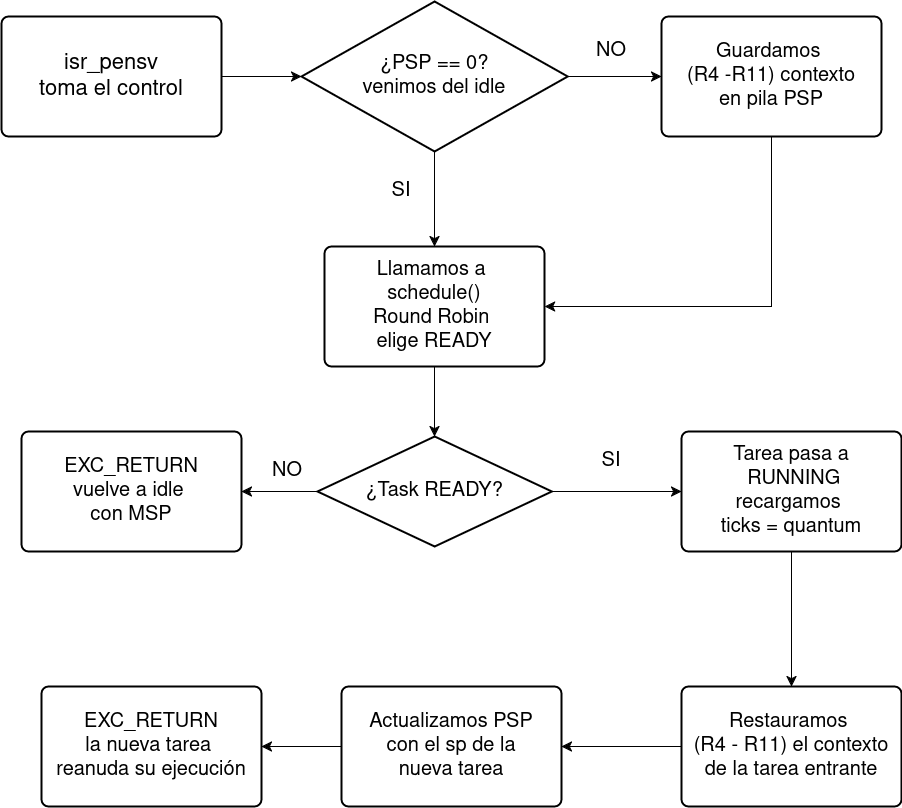

The diagram above was exported from draw.io. Its source (the exported page's mxGraphModel, read from the mxfile embedded in the PNG):
<mxGraphModel dx="1036" dy="1811" grid="1" gridSize="10" guides="1" tooltips="1" connect="1" arrows="1" fold="1" page="1" pageScale="1" pageWidth="850" pageHeight="1100" math="0" shadow="0">
  <root>
    <mxCell id="0" />
    <mxCell id="1" parent="0" />
    <mxCell id="emWYFHse5tyl4xxv6If1-71" edge="1" parent="1" source="emWYFHse5tyl4xxv6If1-16" style="edgeStyle=none;curved=1;rounded=0;orthogonalLoop=1;jettySize=auto;html=1;exitX=1;exitY=0.5;exitDx=0;exitDy=0;fontSize=12;startSize=8;endSize=8;" target="emWYFHse5tyl4xxv6If1-17">
      <mxGeometry relative="1" as="geometry" />
    </mxCell>
    <mxCell id="emWYFHse5tyl4xxv6If1-16" parent="1" style="rounded=1;whiteSpace=wrap;html=1;absoluteArcSize=1;arcSize=14;strokeWidth=2;" value="&lt;div&gt;&lt;font style=&quot;font-size: 22px;&quot;&gt;isr_pensv&lt;/font&gt;&lt;/div&gt;&lt;div&gt;&lt;font style=&quot;font-size: 22px;&quot;&gt;toma el &lt;/font&gt;&lt;font style=&quot;font-size: 22px;&quot;&gt;control&lt;/font&gt;&lt;/div&gt;" vertex="1">
      <mxGeometry height="120" width="220" x="40" y="60" as="geometry" />
    </mxCell>
    <mxCell id="emWYFHse5tyl4xxv6If1-72" edge="1" parent="1" source="emWYFHse5tyl4xxv6If1-17" style="edgeStyle=none;curved=1;rounded=0;orthogonalLoop=1;jettySize=auto;html=1;exitX=1;exitY=0.5;exitDx=0;exitDy=0;exitPerimeter=0;entryX=0;entryY=0.5;entryDx=0;entryDy=0;fontSize=12;startSize=8;endSize=8;" target="emWYFHse5tyl4xxv6If1-20">
      <mxGeometry relative="1" as="geometry" />
    </mxCell>
    <mxCell id="emWYFHse5tyl4xxv6If1-74" edge="1" parent="1" source="emWYFHse5tyl4xxv6If1-17" style="edgeStyle=none;curved=1;rounded=0;orthogonalLoop=1;jettySize=auto;html=1;exitX=0.5;exitY=1;exitDx=0;exitDy=0;exitPerimeter=0;entryX=0.5;entryY=0;entryDx=0;entryDy=0;fontSize=12;startSize=8;endSize=8;" target="emWYFHse5tyl4xxv6If1-61">
      <mxGeometry relative="1" as="geometry" />
    </mxCell>
    <mxCell id="emWYFHse5tyl4xxv6If1-17" parent="1" style="strokeWidth=2;html=1;shape=mxgraph.flowchart.decision;whiteSpace=wrap;" value="&lt;div&gt;&lt;font style=&quot;font-size: 20px;&quot;&gt;¿PSP == 0?&lt;/font&gt;&lt;/div&gt;&lt;div&gt;&lt;font style=&quot;font-size: 20px;&quot;&gt;venimos del idle&lt;/font&gt;&lt;/div&gt;" vertex="1">
      <mxGeometry height="150" width="266.25" x="340" y="45" as="geometry" />
    </mxCell>
    <mxCell id="emWYFHse5tyl4xxv6If1-73" edge="1" parent="1" source="emWYFHse5tyl4xxv6If1-20" style="edgeStyle=none;curved=0;rounded=0;orthogonalLoop=1;jettySize=auto;html=1;exitX=0.5;exitY=1;exitDx=0;exitDy=0;entryX=1;entryY=0.5;entryDx=0;entryDy=0;fontSize=12;startSize=8;endSize=8;" target="emWYFHse5tyl4xxv6If1-61">
      <mxGeometry relative="1" as="geometry">
        <Array as="points">
          <mxPoint x="810" y="350" />
        </Array>
      </mxGeometry>
    </mxCell>
    <mxCell id="emWYFHse5tyl4xxv6If1-20" parent="1" style="rounded=1;whiteSpace=wrap;html=1;absoluteArcSize=1;arcSize=14;strokeWidth=2;" value="&lt;div&gt;&lt;font style=&quot;font-size: 20px;&quot;&gt;Guardamos&amp;nbsp;&lt;/font&gt;&lt;/div&gt;&lt;div&gt;&lt;font style=&quot;font-size: 20px;&quot;&gt;(R4 -R11) contexto &lt;br&gt;&lt;/font&gt;&lt;/div&gt;&lt;div&gt;&lt;font style=&quot;font-size: 20px;&quot;&gt;en pila PSP&lt;/font&gt;&lt;/div&gt;" vertex="1">
      <mxGeometry height="120" width="220" x="700" y="60" as="geometry" />
    </mxCell>
    <mxCell id="emWYFHse5tyl4xxv6If1-45" parent="1" style="text;html=1;whiteSpace=wrap;strokeColor=none;fillColor=none;align=center;verticalAlign=middle;rounded=0;" value="&lt;font style=&quot;font-size: 20px;&quot;&gt;NO&lt;/font&gt;" vertex="1">
      <mxGeometry height="30" width="60" x="620" y="80" as="geometry" />
    </mxCell>
    <mxCell id="emWYFHse5tyl4xxv6If1-49" parent="1" style="text;html=1;whiteSpace=wrap;strokeColor=none;fillColor=none;align=center;verticalAlign=middle;rounded=0;" value="&lt;font style=&quot;font-size: 20px;&quot;&gt;SI&lt;/font&gt;" vertex="1">
      <mxGeometry height="30" width="60" x="410" y="220" as="geometry" />
    </mxCell>
    <mxCell id="emWYFHse5tyl4xxv6If1-75" edge="1" parent="1" source="emWYFHse5tyl4xxv6If1-61" style="edgeStyle=none;curved=1;rounded=0;orthogonalLoop=1;jettySize=auto;html=1;exitX=0.5;exitY=1;exitDx=0;exitDy=0;fontSize=12;startSize=8;endSize=8;" target="emWYFHse5tyl4xxv6If1-62">
      <mxGeometry relative="1" as="geometry" />
    </mxCell>
    <mxCell id="emWYFHse5tyl4xxv6If1-61" parent="1" style="rounded=1;whiteSpace=wrap;html=1;absoluteArcSize=1;arcSize=14;strokeWidth=2;" value="&lt;div&gt;&lt;font style=&quot;font-size: 20px;&quot;&gt;Llamamos a&amp;nbsp;&lt;/font&gt;&lt;/div&gt;&lt;div&gt;&lt;font style=&quot;font-size: 20px;&quot;&gt;schedule()&lt;/font&gt;&lt;/div&gt;&lt;div&gt;&lt;font style=&quot;font-size: 20px;&quot;&gt;Round Robin&amp;nbsp;&lt;/font&gt;&lt;/div&gt;&lt;div&gt;&lt;font style=&quot;font-size: 20px;&quot;&gt;elige READY&lt;/font&gt;&lt;/div&gt;" vertex="1">
      <mxGeometry height="120" width="220" x="363.12" y="290" as="geometry" />
    </mxCell>
    <mxCell id="emWYFHse5tyl4xxv6If1-76" edge="1" parent="1" source="emWYFHse5tyl4xxv6If1-62" style="edgeStyle=none;curved=1;rounded=0;orthogonalLoop=1;jettySize=auto;html=1;exitX=0;exitY=0.5;exitDx=0;exitDy=0;exitPerimeter=0;entryX=1;entryY=0.5;entryDx=0;entryDy=0;fontSize=12;startSize=8;endSize=8;" target="emWYFHse5tyl4xxv6If1-69">
      <mxGeometry relative="1" as="geometry" />
    </mxCell>
    <mxCell id="emWYFHse5tyl4xxv6If1-77" edge="1" parent="1" source="emWYFHse5tyl4xxv6If1-62" style="edgeStyle=none;curved=1;rounded=0;orthogonalLoop=1;jettySize=auto;html=1;exitX=1;exitY=0.5;exitDx=0;exitDy=0;exitPerimeter=0;entryX=0;entryY=0.5;entryDx=0;entryDy=0;fontSize=12;startSize=8;endSize=8;" target="emWYFHse5tyl4xxv6If1-63">
      <mxGeometry relative="1" as="geometry" />
    </mxCell>
    <mxCell id="emWYFHse5tyl4xxv6If1-62" parent="1" style="strokeWidth=2;html=1;shape=mxgraph.flowchart.decision;whiteSpace=wrap;" value="&lt;div&gt;&lt;font style=&quot;font-size: 20px;&quot;&gt;¿Task READY?&lt;/font&gt;&lt;/div&gt;" vertex="1">
      <mxGeometry height="110" width="234.38" x="355.94" y="480" as="geometry" />
    </mxCell>
    <mxCell id="emWYFHse5tyl4xxv6If1-78" edge="1" parent="1" source="emWYFHse5tyl4xxv6If1-63" style="edgeStyle=none;curved=1;rounded=0;orthogonalLoop=1;jettySize=auto;html=1;exitX=0.5;exitY=1;exitDx=0;exitDy=0;fontSize=12;startSize=8;endSize=8;" target="emWYFHse5tyl4xxv6If1-64">
      <mxGeometry relative="1" as="geometry" />
    </mxCell>
    <mxCell id="emWYFHse5tyl4xxv6If1-63" parent="1" style="rounded=1;whiteSpace=wrap;html=1;absoluteArcSize=1;arcSize=14;strokeWidth=2;" value="&lt;div&gt;&lt;font style=&quot;font-size: 20px;&quot;&gt;Tarea pasa a&lt;/font&gt;&lt;/div&gt;&lt;div&gt;&lt;font style=&quot;font-size: 20px;&quot;&gt;&amp;nbsp;RUNNING&lt;/font&gt;&lt;/div&gt;&lt;div&gt;&lt;font style=&quot;font-size: 20px;&quot;&gt;recargamos&amp;nbsp;&lt;/font&gt;&lt;/div&gt;&lt;div&gt;&lt;font style=&quot;font-size: 20px;&quot;&gt;ticks = quantum&lt;/font&gt;&lt;/div&gt;" vertex="1">
      <mxGeometry height="120" width="220" x="720" y="475" as="geometry" />
    </mxCell>
    <mxCell id="emWYFHse5tyl4xxv6If1-79" edge="1" parent="1" source="emWYFHse5tyl4xxv6If1-64" style="edgeStyle=none;curved=1;rounded=0;orthogonalLoop=1;jettySize=auto;html=1;exitX=0;exitY=0.5;exitDx=0;exitDy=0;entryX=1;entryY=0.5;entryDx=0;entryDy=0;fontSize=12;startSize=8;endSize=8;" target="emWYFHse5tyl4xxv6If1-65">
      <mxGeometry relative="1" as="geometry" />
    </mxCell>
    <mxCell id="emWYFHse5tyl4xxv6If1-64" parent="1" style="rounded=1;whiteSpace=wrap;html=1;absoluteArcSize=1;arcSize=14;strokeWidth=2;" value="&lt;div&gt;&lt;font style=&quot;font-size: 20px;&quot;&gt;Restauramos&amp;nbsp;&lt;/font&gt;&lt;/div&gt;&lt;div&gt;&lt;font style=&quot;font-size: 20px;&quot;&gt;(R4 - R11) el contexto&lt;/font&gt;&lt;/div&gt;&lt;div&gt;&lt;font style=&quot;font-size: 20px;&quot;&gt;de la tarea entrante&lt;/font&gt;&lt;/div&gt;" vertex="1">
      <mxGeometry height="120" width="220" x="720" y="730" as="geometry" />
    </mxCell>
    <mxCell id="emWYFHse5tyl4xxv6If1-80" edge="1" parent="1" source="emWYFHse5tyl4xxv6If1-65" style="edgeStyle=none;curved=1;rounded=0;orthogonalLoop=1;jettySize=auto;html=1;exitX=0;exitY=0.5;exitDx=0;exitDy=0;fontSize=12;startSize=8;endSize=8;" target="emWYFHse5tyl4xxv6If1-66">
      <mxGeometry relative="1" as="geometry" />
    </mxCell>
    <mxCell id="emWYFHse5tyl4xxv6If1-65" parent="1" style="rounded=1;whiteSpace=wrap;html=1;absoluteArcSize=1;arcSize=14;strokeWidth=2;" value="&lt;div&gt;&lt;font style=&quot;font-size: 20px;&quot;&gt;Actualizamos PSP&lt;/font&gt;&lt;/div&gt;&lt;div&gt;&lt;font style=&quot;font-size: 20px;&quot;&gt;con el sp de la&lt;/font&gt;&lt;/div&gt;&lt;div&gt;&lt;font style=&quot;font-size: 20px;&quot;&gt;nueva tarea&lt;/font&gt;&lt;/div&gt;" vertex="1">
      <mxGeometry height="120" width="220" x="380" y="730" as="geometry" />
    </mxCell>
    <mxCell id="emWYFHse5tyl4xxv6If1-66" parent="1" style="rounded=1;whiteSpace=wrap;html=1;absoluteArcSize=1;arcSize=14;strokeWidth=2;" value="&lt;div&gt;&lt;font style=&quot;font-size: 20px;&quot;&gt;EXC_RETURN&lt;/font&gt;&lt;/div&gt;&lt;div&gt;&lt;font style=&quot;font-size: 20px;&quot;&gt;la nueva tarea&amp;nbsp;&lt;/font&gt;&lt;/div&gt;&lt;div&gt;&lt;font style=&quot;font-size: 20px;&quot;&gt;reanuda su ejecución&lt;/font&gt;&lt;/div&gt;" vertex="1">
      <mxGeometry height="120" width="220" x="80" y="730" as="geometry" />
    </mxCell>
    <mxCell id="emWYFHse5tyl4xxv6If1-69" parent="1" style="rounded=1;whiteSpace=wrap;html=1;absoluteArcSize=1;arcSize=14;strokeWidth=2;" value="&lt;div&gt;&lt;font style=&quot;font-size: 20px;&quot;&gt;EXC_RETURN&lt;/font&gt;&lt;/div&gt;&lt;div&gt;&lt;font style=&quot;font-size: 20px;&quot;&gt;vuelve a idle&amp;nbsp;&lt;/font&gt;&lt;/div&gt;&lt;div&gt;&lt;font style=&quot;font-size: 20px;&quot;&gt;con MSP&lt;/font&gt;&lt;/div&gt;" vertex="1">
      <mxGeometry height="120" width="220" x="60" y="475" as="geometry" />
    </mxCell>
    <mxCell id="emWYFHse5tyl4xxv6If1-82" parent="1" style="text;html=1;whiteSpace=wrap;strokeColor=none;fillColor=none;align=center;verticalAlign=middle;rounded=0;" value="&lt;font style=&quot;font-size: 20px;&quot;&gt;NO&lt;/font&gt;" vertex="1">
      <mxGeometry height="30" width="60" x="295.94" y="500" as="geometry" />
    </mxCell>
    <mxCell id="emWYFHse5tyl4xxv6If1-84" parent="1" style="text;html=1;whiteSpace=wrap;strokeColor=none;fillColor=none;align=center;verticalAlign=middle;rounded=0;" value="&lt;font style=&quot;font-size: 20px;&quot;&gt;SI&lt;/font&gt;" vertex="1">
      <mxGeometry height="30" width="60" x="620" y="490" as="geometry" />
    </mxCell>
  </root>
</mxGraphModel>